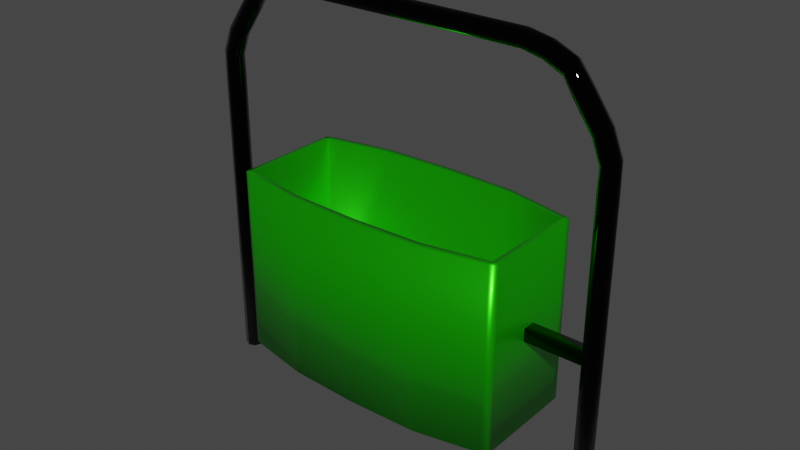 # Source: Basurero.blend  (saved by Blender 2.80.75; exported with 4.5.12 LTS)
import bpy
from mathutils import Matrix  # noqa: F401  (used for matrix-valued properties, if any)

bpy.ops.wm.read_factory_settings(use_empty=True)
scene = bpy.context.scene
scene.name = 'Scene'

# ---- collections
col_collection = bpy.data.collections.new('Collection'); scene.collection.children.link(col_collection)

# ---- materials (node trees are filled in below, after node groups)
mat_material_001 = bpy.data.materials.new('Material.001')
mat_material_001.use_transparent_shadow = False
mat_material = bpy.data.materials.new('Material')
mat_material.alpha_threshold = 0.0
mat_material.use_transparent_shadow = False
mat_material.line_color = (0.0, 0.0, 0.0, 1.0)

# ---- material node trees
mat_material_001.use_nodes = True; mat_material_001.node_tree.nodes.clear()
_N = mat_material_001.node_tree.nodes; _L = mat_material_001.node_tree.links
n0 = _N.new('ShaderNodeOutputMaterial'); n0.name = 'Material Output'; n0.location = (300, 300)
n1 = _N.new('ShaderNodeBsdfPrincipled'); n1.name = 'Principled BSDF'; n1.location = (10, 300)
n1.distribution = 'GGX'
n1.subsurface_method = 'BURLEY'
n1.inputs[0].default_value = (0.0, 0.0, 0.0, 1.0)
n1.inputs[1].default_value = 0.75
n1.inputs[2].default_value = 0.0
n1.inputs[3].default_value = 1.45
n1.inputs[13].default_value = 0.6083
n1.inputs[27].default_value = (0.0, 0.0, 0.0, 1.0)
n1.inputs[28].default_value = 1.0
_L.new(n1.outputs[0], n0.inputs[0])
n0.is_active_output = True
mat_material.use_nodes = True; mat_material.node_tree.nodes.clear()
_N = mat_material.node_tree.nodes; _L = mat_material.node_tree.links
n0 = _N.new('ShaderNodeOutputMaterial'); n0.name = 'Material Output'; n0.location = (300, 300)
n1 = _N.new('ShaderNodeBsdfPrincipled'); n1.name = 'Principled BSDF'; n1.location = (10, 300)
n1.distribution = 'GGX'
n1.subsurface_method = 'BURLEY'
n1.inputs[0].default_value = (0.01705, 0.8, 0.0, 1.0)
n1.inputs[1].default_value = 0.8
n1.inputs[2].default_value = 0.325
n1.inputs[3].default_value = 1.45
n1.inputs[13].default_value = 0.65
n1.inputs[19].default_value = 0.1229
n1.inputs[27].default_value = (0.0, 0.0, 0.0, 1.0)
n1.inputs[28].default_value = 1.0
_L.new(n1.outputs[0], n0.inputs[0])
n0.is_active_output = True

# ---- world
world_world = bpy.data.worlds.new('World'); scene.world = world_world
world_world.use_nodes = True; world_world.node_tree.nodes.clear()
_N = world_world.node_tree.nodes; _L = world_world.node_tree.links
n0 = _N.new('ShaderNodeOutputWorld'); n0.name = 'World Output'; n0.location = (300, 300)
n1 = _N.new('ShaderNodeBackground'); n1.name = 'Background'; n1.location = (10, 300)
n1.inputs[0].default_value = (0.05088, 0.05088, 0.05088, 1.0)
_L.new(n1.outputs[0], n0.inputs[0])
n0.is_active_output = True
world_world.color = (0.05088, 0.05088, 0.05088)
world_world.use_sun_shadow = False
world_world.sun_shadow_jitter_overblur = 0.0

# ---- meshes
me_cube_002 = bpy.data.meshes.new('Cube.002')
me_cube_002.from_pydata([(0.0945, -0.1297, -0.0945), (0.0945, 4.124, -0.0945), (0.0945, -0.1297, 0.0945), (0.0945, 4.124, 0.0945), (-0.0945, -0.1297, -0.0945), (-0.0945, 4.124, -0.0945), (-0.0945, -0.1297, 0.0945), (-0.0945, 4.124, 0.0945), (5.36e-08, -0.1297, 0.1297), (-3.183e-07, 4.124, 0.1297), (-3.092e-08, -0.1297, -0.1297), (-4.028e-07, 4.124, -0.1297), (0.1297, -0.1297, -3.659e-08), (0.1297, 4.124, -2.225e-07), (-0.1297, -0.1297, 4.793e-08), (-0.1297, 4.124, -1.38e-07), (-0.01993, 4.872, -2.235e-07), (1.134e-08, -0.1297, 5.669e-09), (0.1208, 4.523, -2.434e-07), (0.08804, 4.51, 0.0945), (-2.176e-05, 4.475, 0.1297), (-0.08799, 4.441, 0.0945), (-0.1208, 4.428, -1.478e-07), (-0.08799, 4.441, -0.0945), (-2.186e-05, 4.475, -0.1297), (0.08804, 4.51, -0.0945), (-0.2847, 5.246, -1.688e-07), (-0.04858, 4.852, 0.0945), (-0.1258, 4.797, 0.1297), (-0.2028, 4.742, 0.0945), (-0.2317, 4.722, -1.278e-07), (-0.2028, 4.742, -0.0945), (-0.1258, 4.797, -0.1297), (-0.04858, 4.852, -0.0945), (-0.3134, 5.226, 0.0945), (-0.3906, 5.171, 0.1297), (-0.4676, 5.117, 0.0945), (-0.4964, 5.096, -7.312e-08), (-0.4676, 5.117, -0.0945), (-0.3906, 5.171, -0.1297), (-0.3134, 5.226, -0.0945), (-0.8135, 5.669, 3.703e-08), (-0.5067, 5.53, -1.191e-07), (-0.5214, 5.498, 0.0945), (-0.5613, 5.412, 0.1297), (-0.6009, 5.327, 0.0945), (-0.6159, 5.295, -4.164e-08), (-0.6009, 5.327, -0.0945), (-0.5613, 5.412, -0.1297), (-0.5214, 5.498, -0.0945), (-1.14, 5.735, 1.379e-07), (-0.8207, 5.634, 0.0945), (-0.8404, 5.542, 0.1297), (-0.86, 5.449, 0.0945), (-0.8674, 5.415, 9.979e-08), (-0.86, 5.449, -0.0945), (-0.8404, 5.542, -0.1297), (-0.8207, 5.634, -0.0945), (-1.139, 5.7, 0.0945), (-1.138, 5.605, 0.1297), (-1.136, 5.511, 0.0945), (-1.135, 5.475, 1.826e-07), (-1.136, 5.511, -0.0945), (-1.138, 5.605, -0.1297), (-1.139, 5.7, -0.0945), (-2.828, 5.741, 9.26e-07), (-2.827, 5.706, 0.0945), (-2.826, 5.612, 0.1297), (-2.824, 5.517, 0.0945), (-2.823, 5.482, 9.707e-07), (-2.824, 5.517, -0.0945), (-2.826, 5.612, -0.1297), (-2.827, 5.706, -0.0945), (0.0945, 1.937, -0.0945), (0.0945, 1.937, 0.0945), (-0.0945, 1.937, 0.0945), (-0.0945, 1.937, -0.0945), (-2.116e-07, 1.937, -0.1297), (-1.271e-07, 1.937, 0.1297), (-0.1297, 1.937, -4.242e-08), (0.1297, 1.937, -1.269e-07), (0.0945, 2.114, -0.0945), (0.0945, 2.114, 0.0945), (-0.0945, 2.114, 0.0945), (-0.0945, 2.114, -0.0945), (-2.271e-07, 2.114, -0.1297), (-1.426e-07, 2.114, 0.1297), (-0.1297, 2.114, -5.016e-08), (0.1297, 2.114, -1.347e-07), (0.0945, 2.032, 0.0945), (-0.0945, 2.032, 0.0945), (-0.0945, 2.032, -0.0945), (-2.199e-07, 2.032, -0.1297), (-1.354e-07, 2.032, 0.1297), (0.1297, 2.032, -1.311e-07), (0.0945, 2.032, -0.0945), (-0.8921, 2.032, 0.0945), (-0.8921, 1.937, 0.0945), (-0.8921, 2.032, -0.0945), (-0.8921, 1.937, -0.0945), (-0.9273, 2.032, 2.133e-07), (-0.9273, 1.937, 2.175e-07), (-0.8921, 2.114, 0.0945), (-0.9273, 2.114, 2.097e-07), (-0.8921, 2.114, -0.0945), (-5.862, -0.1297, 0.0945), (-5.862, 4.124, 0.0945), (-5.862, -0.1297, -0.0945), (-5.862, 4.124, -0.0945), (-5.673, -0.1297, 0.0945), (-5.673, 4.124, 0.0945), (-5.673, -0.1297, -0.0945), (-5.673, 4.124, -0.0945), (-5.767, -0.1297, -0.1297), (-5.767, 4.124, -0.1297), (-5.767, -0.1297, 0.1297), (-5.767, 4.124, 0.1297), (-5.897, -0.1297, 5.669e-09), (-5.897, 4.124, -1.803e-07), (-5.637, -0.1297, 5.669e-09), (-5.637, 4.124, -1.803e-07), (-5.747, 4.872, -1.959e-07), (-5.767, -0.1297, 5.669e-09), (-5.888, 4.523, -1.913e-07), (-5.855, 4.51, -0.0945), (-5.767, 4.475, -0.1297), (-5.679, 4.441, -0.0945), (-5.646, 4.428, -1.999e-07), (-5.679, 4.441, 0.0945), (-5.767, 4.475, 0.1297), (-5.855, 4.51, 0.0945), (-5.482, 5.246, -1.971e-07), (-5.719, 4.852, -0.0945), (-5.641, 4.797, -0.1297), (-5.564, 4.742, -0.0945), (-5.536, 4.722, -2.095e-07), (-5.564, 4.742, 0.0945), (-5.641, 4.797, 0.1297), (-5.719, 4.852, 0.0945), (-5.454, 5.226, -0.0945), (-5.377, 5.171, -0.1297), (-5.3, 5.117, -0.0945), (-5.271, 5.096, -2.106e-07), (-5.3, 5.117, 0.0945), (-5.377, 5.171, 0.1297), (-5.454, 5.226, 0.0945), (-4.954, 5.669, -2.675e-07), (-5.26, 5.53, -1.992e-07), (-5.246, 5.498, -0.0945), (-5.206, 5.412, -0.1297), (-5.166, 5.327, -0.0945), (-5.151, 5.295, -2.206e-07), (-5.166, 5.327, 0.0945), (-5.206, 5.412, 0.1297), (-5.246, 5.498, 0.0945), (-4.627, 5.735, -2.678e-07), (-4.947, 5.634, -0.0945), (-4.927, 5.542, -0.1297), (-4.907, 5.449, -0.0945), (-4.9, 5.415, -2.905e-07), (-4.907, 5.449, 0.0945), (-4.927, 5.542, 0.1297), (-4.947, 5.634, 0.0945), (-4.628, 5.7, -0.0945), (-4.629, 5.605, -0.1297), (-4.631, 5.511, -0.0945), (-4.632, 5.475, -2.913e-07), (-4.631, 5.511, 0.0945), (-4.629, 5.605, 0.1297), (-4.628, 5.7, 0.0945), (-2.939, 5.741, -5.065e-07), (-2.94, 5.706, -0.0945), (-2.942, 5.612, -0.1297), (-2.943, 5.517, -0.0945), (-2.944, 5.482, -5.3e-07), (-2.943, 5.517, 0.0945), (-2.942, 5.612, 0.1297), (-2.94, 5.706, 0.0945), (-5.862, 1.937, 0.0945), (-5.862, 1.937, -0.0945), (-5.673, 1.937, -0.0945), (-5.673, 1.937, 0.0945), (-5.767, 1.937, 0.1297), (-5.767, 1.937, -0.1297), (-5.637, 1.937, -8.468e-08), (-5.897, 1.937, -8.468e-08), (-5.862, 2.114, 0.0945), (-5.862, 2.114, -0.0945), (-5.673, 2.114, -0.0945), (-5.673, 2.114, 0.0945), (-5.767, 2.114, 0.1297), (-5.767, 2.114, -0.1297), (-5.637, 2.114, -9.242e-08), (-5.897, 2.114, -9.242e-08), (-5.862, 2.032, -0.0945), (-5.673, 2.032, -0.0945), (-5.673, 2.032, 0.0945), (-5.767, 2.032, 0.1297), (-5.767, 2.032, -0.1297), (-5.897, 2.032, -8.884e-08), (-5.862, 2.032, 0.0945), (-4.875, 2.032, -0.0945), (-4.875, 1.937, -0.0945), (-4.875, 2.032, 0.0945), (-4.875, 1.937, 0.0945), (-4.84, 2.032, -8.884e-08), (-4.84, 1.937, -8.468e-08), (-4.875, 2.114, -0.0945), (-4.84, 2.114, -9.242e-08), (-4.875, 2.114, 0.0945), (-0.8891, 3.251, -0.7611), (-0.8891, 0.6444, -0.7611), (-0.8891, 3.251, 0.7611), (-0.8891, 0.6444, 0.7611), (-4.846, 3.251, -0.7611), (-4.846, 0.6444, -0.7611), (-4.846, 3.251, 0.7611), (-4.846, 0.6444, 0.7611), (-2.868, 0.6444, -1.0), (-2.868, 3.251, 1.0), (-2.868, 0.6444, 1.0), (-2.868, 3.251, -1.0), (-3.857, 0.6444, -0.9673), (-3.857, 3.251, 0.9673), (-3.857, 0.6444, 0.9673), (-3.857, 3.251, -0.9673), (-1.878, 0.6444, 0.9673), (-1.878, 3.251, -0.9673), (-1.878, 0.6444, -0.9673), (-1.878, 3.251, 0.9673), (-4.846, 0.6444, -0.6774), (-4.846, 0.6444, 0.6774), (-0.8891, 3.251, -0.6774), (-0.8891, 3.251, 0.6774), (-4.846, 3.251, 0.6774), (-4.846, 3.251, -0.6774), (-0.8891, 0.6444, 0.6774), (-0.8891, 0.6444, -0.6774), (-2.868, 0.6444, -0.89), (-2.868, 0.6444, 0.89), (-2.868, 3.251, -0.89), (-2.868, 3.251, 0.89), (-3.857, 0.6444, -0.8609), (-3.857, 0.6444, 0.8609), (-3.857, 3.251, -0.8609), (-3.857, 3.251, 0.8609), (-1.878, 3.251, -0.8609), (-1.878, 3.251, 0.8609), (-1.878, 0.6444, -0.8609), (-1.878, 0.6444, 0.8609), (-0.9716, 0.6444, 0.7783), (-0.9716, 3.251, -0.7783), (-0.9716, 0.6444, -0.7783), (-0.9716, 3.251, 0.7783), (-0.9716, 3.251, -0.6927), (-0.9716, 3.251, 0.6927), (-0.9716, 0.6444, -0.6927), (-0.9716, 0.6444, 0.6927), (-4.766, 0.6444, -0.7958), (-4.766, 3.251, 0.7958), (-4.766, 0.6444, 0.7958), (-4.766, 3.251, -0.7958), (-4.766, 0.6444, -0.7083), (-4.766, 0.6444, 0.7083), (-4.766, 3.251, -0.7083), (-4.766, 3.251, 0.7083), (-2.868, 0.8816, -0.89), (-2.868, 0.8816, 0.89), (-3.857, 0.8816, -0.8609), (-3.857, 0.8816, 0.8609), (-1.878, 0.8816, -0.8609), (-1.878, 0.8816, 0.8609), (-4.766, 0.8816, -0.7083), (-4.766, 0.8816, 0.7083), (-0.9716, 0.8816, -0.6927), (-0.9716, 0.8816, 0.6927)], [], [(88, 13, 3, 82), (86, 9, 7, 83), (87, 15, 5, 84), (85, 11, 1, 81), (17, 14, 4, 10), (5, 15, 22, 23), (13, 1, 25, 18), (12, 17, 10, 0), (84, 5, 11, 85), (82, 3, 9, 86), (2, 8, 17, 12), (15, 7, 21, 22), (7, 9, 20, 21), (8, 6, 14, 17), (83, 7, 15, 87), (81, 1, 13, 88), (19, 18, 16, 27), (23, 22, 30, 31), (20, 19, 27, 28), (22, 21, 29, 30), (11, 5, 23, 24), (9, 3, 19, 20), (3, 13, 18, 19), (1, 11, 24, 25), (30, 29, 36, 37), (29, 28, 35, 36), (33, 32, 39, 40), (32, 31, 38, 39), (18, 25, 33, 16), (24, 23, 31, 32), (25, 24, 32, 33), (21, 20, 28, 29), (40, 39, 48, 49), (39, 38, 47, 48), (26, 40, 49, 42), (34, 26, 42, 43), (28, 27, 34, 35), (31, 30, 37, 38), (27, 16, 26, 34), (16, 33, 40, 26), (42, 49, 57, 41), (43, 42, 41, 51), (47, 46, 54, 55), (44, 43, 51, 52), (36, 35, 44, 45), (37, 36, 45, 46), (35, 34, 43, 44), (38, 37, 46, 47), (55, 54, 61, 62), (52, 51, 58, 59), (54, 53, 60, 61), (53, 52, 59, 60), (48, 47, 55, 56), (49, 48, 56, 57), (45, 44, 52, 53), (46, 45, 53, 54), (60, 59, 67, 68), (64, 63, 71, 72), (63, 62, 70, 71), (50, 64, 72, 65), (51, 41, 50, 58), (41, 57, 64, 50), (56, 55, 62, 63), (57, 56, 63, 64), (61, 60, 68, 69), (59, 58, 66, 67), (62, 61, 69, 70), (58, 50, 65, 66), (0, 73, 80, 12), (6, 75, 79, 14), (2, 74, 78, 8), (4, 76, 77, 10), (10, 77, 73, 0), (14, 79, 76, 4), (8, 78, 75, 6), (12, 80, 74, 2), (95, 81, 88, 94), (79, 75, 97, 101), (89, 82, 86, 93), (91, 84, 85, 92), (92, 85, 81, 95), (90, 83, 102, 96), (93, 86, 83, 90), (94, 88, 82, 89), (80, 94, 89, 74), (78, 93, 90, 75), (76, 79, 101, 99), (77, 92, 95, 73), (76, 91, 92, 77), (74, 89, 93, 78), (75, 90, 96, 97), (73, 95, 94, 80), (96, 102, 103, 100), (100, 103, 104, 98), (101, 100, 98, 99), (97, 96, 100, 101), (87, 84, 104, 103), (83, 87, 103, 102), (91, 76, 99, 98), (84, 91, 98, 104), (193, 118, 108, 187), (191, 114, 112, 188), (192, 120, 110, 189), (190, 116, 106, 186), (122, 119, 109, 115), (110, 120, 127, 128), (118, 106, 130, 123), (117, 122, 115, 105), (189, 110, 116, 190), (187, 108, 114, 191), (107, 113, 122, 117), (120, 112, 126, 127), (112, 114, 125, 126), (113, 111, 119, 122), (188, 112, 120, 192), (186, 106, 118, 193), (124, 123, 121, 132), (128, 127, 135, 136), (125, 124, 132, 133), (127, 126, 134, 135), (116, 110, 128, 129), (114, 108, 124, 125), (108, 118, 123, 124), (106, 116, 129, 130), (135, 134, 141, 142), (134, 133, 140, 141), (138, 137, 144, 145), (137, 136, 143, 144), (123, 130, 138, 121), (129, 128, 136, 137), (130, 129, 137, 138), (126, 125, 133, 134), (145, 144, 153, 154), (144, 143, 152, 153), (131, 145, 154, 147), (139, 131, 147, 148), (133, 132, 139, 140), (136, 135, 142, 143), (132, 121, 131, 139), (121, 138, 145, 131), (147, 154, 162, 146), (148, 147, 146, 156), (152, 151, 159, 160), (149, 148, 156, 157), (141, 140, 149, 150), (142, 141, 150, 151), (140, 139, 148, 149), (143, 142, 151, 152), (160, 159, 166, 167), (157, 156, 163, 164), (159, 158, 165, 166), (158, 157, 164, 165), (153, 152, 160, 161), (154, 153, 161, 162), (150, 149, 157, 158), (151, 150, 158, 159), (165, 164, 172, 173), (169, 168, 176, 177), (168, 167, 175, 176), (155, 169, 177, 170), (156, 146, 155, 163), (146, 162, 169, 155), (161, 160, 167, 168), (162, 161, 168, 169), (166, 165, 173, 174), (164, 163, 171, 172), (167, 166, 174, 175), (163, 155, 170, 171), (105, 178, 185, 117), (111, 180, 184, 119), (107, 179, 183, 113), (109, 181, 182, 115), (115, 182, 178, 105), (119, 184, 181, 109), (113, 183, 180, 111), (117, 185, 179, 107), (200, 186, 193, 199), (184, 180, 202, 206), (194, 187, 191, 198), (196, 189, 190, 197), (197, 190, 186, 200), (195, 188, 207, 201), (198, 191, 188, 195), (199, 193, 187, 194), (185, 199, 194, 179), (183, 198, 195, 180), (181, 184, 206, 204), (182, 197, 200, 178), (181, 196, 197, 182), (179, 194, 198, 183), (180, 195, 201, 202), (178, 200, 199, 185), (201, 207, 208, 205), (205, 208, 209, 203), (206, 205, 203, 204), (202, 201, 205, 206), (192, 189, 209, 208), (188, 192, 208, 207), (196, 181, 204, 203), (189, 196, 203, 209), (70, 173, 172, 71), (171, 72, 71, 172), (170, 65, 72, 171), (65, 170, 177, 66), (66, 177, 176, 67), (67, 176, 175, 68), (68, 175, 174, 69), (69, 174, 173, 70), (265, 234, 216, 259), (260, 259, 216, 217), (230, 235, 214, 215), (257, 236, 213, 250), (236, 233, 212, 213), (252, 251, 210, 211), (222, 225, 221, 218), (243, 239, 220, 224), (226, 229, 219, 220), (247, 241, 219, 229), (263, 243, 224, 260), (258, 261, 225, 222), (220, 219, 223, 224), (241, 245, 223, 219), (255, 247, 229, 253), (250, 253, 229, 226), (218, 221, 227, 228), (239, 249, 226, 220), (218, 228, 248, 238), (238, 248, 249, 239), (251, 227, 246, 254), (244, 264, 272, 268), (221, 225, 244, 240), (240, 244, 268, 266), (258, 222, 242, 262), (262, 242, 243, 263), (227, 221, 240, 246), (254, 246, 270, 274), (222, 218, 238, 242), (242, 238, 239, 243), (211, 210, 232, 237), (237, 232, 233, 236), (252, 211, 237, 256), (256, 237, 236, 257), (217, 216, 234, 231), (231, 234, 235, 230), (261, 214, 235, 264), (264, 235, 234, 265), (248, 256, 257, 249), (228, 252, 256, 248), (232, 254, 255, 233), (210, 251, 254, 232), (213, 212, 253, 250), (233, 255, 253, 212), (228, 227, 251, 252), (249, 257, 250, 226), (264, 265, 273, 272), (225, 261, 264, 244), (230, 262, 263, 231), (215, 258, 262, 230), (215, 214, 261, 258), (231, 263, 260, 217), (224, 223, 259, 260), (245, 265, 259, 223), (274, 270, 271, 275), (266, 268, 269, 267), (270, 266, 267, 271), (268, 272, 273, 269), (247, 255, 275, 271), (246, 240, 266, 270), (245, 241, 267, 269), (265, 245, 269, 273), (241, 247, 271, 267), (255, 254, 274, 275)])
me_cube_002.polygons.foreach_set('use_smooth', [True] * 272)
me_cube_002.polygons.foreach_set('material_index', [0, 0, 0, 0, 0, 0, 0, 0, 0, 0, 0, 0, 0, 0, 0, 0, 0, 0, 0, 0, 0, 0, 0, 0, 0, 0, 0, 0, 0, 0, 0, 0, 0, 0, 0, 0, 0, 0, 0, 0, 0, 0, 0, 0, 0, 0, 0, 0, 0, 0, 0, 0, 0, 0, 0, 0, 0, 0, 0, 0, 0, 0, 0, 0, 0, 0, 0, 0, 0, 0, 0, 0, 0, 0, 0, 0, 0, 0, 0, 0, 0, 0, 0, 0, 0, 0, 0, 0, 0, 0, 0, 0, 0, 0, 0, 0, 0, 0, 0, 0, 0, 0, 0, 0, 0, 0, 0, 0, 0, 0, 0, 0, 0, 0, 0, 0, 0, 0, 0, 0, 0, 0, 0, 0, 0, 0, 0, 0, 0, 0, 0, 0, 0, 0, 0, 0, 0, 0, 0, 0, 0, 0, 0, 0, 0, 0, 0, 0, 0, 0, 0, 0, 0, 0, 0, 0, 0, 0, 0, 0, 0, 0, 0, 0, 0, 0, 0, 0, 0, 0, 0, 0, 0, 0, 0, 0, 0, 0, 0, 0, 0, 0, 0, 0, 0, 0, 0, 0, 0, 0, 0, 0, 0, 0, 0, 0, 0, 0, 0, 0, 0, 0, 0, 0, 0, 0, 0, 0, 1, 1, 1, 1, 1, 1, 1, 1, 1, 1, 1, 1, 1, 1, 1, 1, 1, 1, 1, 1, 1, 1, 1, 1, 1, 1, 1, 1, 1, 1, 1, 1, 1, 1, 1, 1, 1, 1, 1, 1, 1, 1, 1, 1, 1, 1, 1, 1, 1, 1, 1, 1, 1, 1, 1, 1, 1, 1, 1, 1, 1, 1, 1, 1])
_uv = me_cube_002.uv_layers.new(name='UVMap')
_uv.uv.foreach_set('vector', [0.5107, 0.125, 0.625, 0.125, 0.625, 0.25, 0.5107, 0.25, 0.5107, 0.375, 0.625, 0.375, 0.625, 0.5, 0.5107, 0.5, 0.5107, 0.625, 0.625, 0.625, 0.625, 0.75, 0.5107, 0.75, 0.5107, 0.875, 0.625, 0.875, 0.625, 1.0, 0.5107, 1.0, 0.25, 0.625, 0.375, 0.625, 0.375, 0.75, 0.25, 0.75, 0.625, 0.75, 0.625, 0.625, 0.625, 0.625, 0.625, 0.75, 0.625, 0.125, 0.625, 0.0, 0.625, 0.0, 0.625, 0.125, 0.125, 0.625, 0.25, 0.625, 0.25, 0.75, 0.125, 0.75, 0.5107, 0.75, 0.625, 0.75, 0.625, 0.875, 0.5107, 0.875, 0.5107, 0.25, 0.625, 0.25, 0.625, 0.375, 0.5107, 0.375, 0.125, 0.5, 0.25, 0.5, 0.25, 0.625, 0.125, 0.625, 0.625, 0.625, 0.625, 0.5, 0.625, 0.5, 0.625, 0.625, 0.625, 0.5, 0.625, 0.375, 0.625, 0.375, 0.625, 0.5, 0.25, 0.5, 0.375, 0.5, 0.375, 0.625, 0.25, 0.625, 0.5107, 0.5, 0.625, 0.5, 0.625, 0.625, 0.5107, 0.625, 0.5107, 0.0, 0.625, 0.0, 0.625, 0.125, 0.5107, 0.125, 0.625, 0.25, 0.625, 0.125, 0.625, 0.125, 0.625, 0.25, 0.625, 0.75, 0.625, 0.625, 0.625, 0.625, 0.625, 0.75, 0.625, 0.375, 0.625, 0.25, 0.625, 0.25, 0.625, 0.375, 0.625, 0.625, 0.625, 0.5, 0.625, 0.5, 0.625, 0.625, 0.625, 0.875, 0.625, 0.75, 0.625, 0.75, 0.625, 0.875, 0.625, 0.375, 0.625, 0.25, 0.625, 0.25, 0.625, 0.375, 0.625, 0.25, 0.625, 0.125, 0.625, 0.125, 0.625, 0.25, 0.625, 1.0, 0.625, 0.875, 0.625, 0.875, 0.625, 1.0, 0.625, 0.625, 0.625, 0.5, 0.625, 0.5, 0.625, 0.625, 0.625, 0.5, 0.625, 0.375, 0.625, 0.375, 0.625, 0.5, 0.625, 1.0, 0.625, 0.875, 0.625, 0.875, 0.625, 1.0, 0.625, 0.875, 0.625, 0.75, 0.625, 0.75, 0.625, 0.875, 0.625, 0.125, 0.625, 0.0, 0.625, 0.0, 0.625, 0.125, 0.625, 0.875, 0.625, 0.75, 0.625, 0.75, 0.625, 0.875, 0.625, 1.0, 0.625, 0.875, 0.625, 0.875, 0.625, 1.0, 0.625, 0.5, 0.625, 0.375, 0.625, 0.375, 0.625, 0.5, 0.625, 1.0, 0.625, 0.875, 0.625, 0.875, 0.625, 1.0, 0.625, 0.875, 0.625, 0.75, 0.625, 0.75, 0.625, 0.875, 0.625, 0.125, 0.625, 0.0, 0.625, 0.0, 0.625, 0.125, 0.625, 0.25, 0.625, 0.125, 0.625, 0.125, 0.625, 0.25, 0.625, 0.375, 0.625, 0.25, 0.625, 0.25, 0.625, 0.375, 0.625, 0.75, 0.625, 0.625, 0.625, 0.625, 0.625, 0.75, 0.625, 0.25, 0.625, 0.125, 0.625, 0.125, 0.625, 0.25, 0.625, 0.125, 0.625, 0.0, 0.625, 0.0, 0.625, 0.125, 0.625, 0.125, 0.625, 0.0, 0.625, 0.0, 0.625, 0.125, 0.625, 0.25, 0.625, 0.125, 0.625, 0.125, 0.625, 0.25, 0.625, 0.75, 0.625, 0.625, 0.625, 0.625, 0.625, 0.75, 0.625, 0.375, 0.625, 0.25, 0.625, 0.25, 0.625, 0.375, 0.625, 0.5, 0.625, 0.375, 0.625, 0.375, 0.625, 0.5, 0.625, 0.625, 0.625, 0.5, 0.625, 0.5, 0.625, 0.625, 0.625, 0.375, 0.625, 0.25, 0.625, 0.25, 0.625, 0.375, 0.625, 0.75, 0.625, 0.625, 0.625, 0.625, 0.625, 0.75, 0.625, 0.75, 0.625, 0.625, 0.625, 0.625, 0.625, 0.75, 0.625, 0.375, 0.625, 0.25, 0.625, 0.25, 0.625, 0.375, 0.625, 0.625, 0.625, 0.5, 0.625, 0.5, 0.625, 0.625, 0.625, 0.5, 0.625, 0.375, 0.625, 0.375, 0.625, 0.5, 0.625, 0.875, 0.625, 0.75, 0.625, 0.75, 0.625, 0.875, 0.625, 1.0, 0.625, 0.875, 0.625, 0.875, 0.625, 1.0, 0.625, 0.5, 0.625, 0.375, 0.625, 0.375, 0.625, 0.5, 0.625, 0.625, 0.625, 0.5, 0.625, 0.5, 0.625, 0.625, 0.625, 0.5, 0.625, 0.375, 0.625, 0.375, 0.625, 0.5, 0.625, 1.0, 0.625, 0.875, 0.625, 0.875, 0.625, 1.0, 0.625, 0.875, 0.625, 0.75, 0.625, 0.75, 0.625, 0.875, 0.625, 0.125, 0.625, 0.0, 0.625, 0.0, 0.625, 0.125, 0.625, 0.25, 0.625, 0.125, 0.625, 0.125, 0.625, 0.25, 0.625, 0.125, 0.625, 0.0, 0.625, 0.0, 0.625, 0.125, 0.625, 0.875, 0.625, 0.75, 0.625, 0.75, 0.625, 0.875, 0.625, 1.0, 0.625, 0.875, 0.625, 0.875, 0.625, 1.0, 0.625, 0.625, 0.625, 0.5, 0.625, 0.5, 0.625, 0.625, 0.625, 0.375, 0.625, 0.25, 0.625, 0.25, 0.625, 0.375, 0.625, 0.75, 0.625, 0.625, 0.625, 0.625, 0.625, 0.75, 0.625, 0.25, 0.625, 0.125, 0.625, 0.125, 0.625, 0.25, 0.375, 0.0, 0.4934, 0.0, 0.4934, 0.125, 0.375, 0.125, 0.375, 0.5, 0.4934, 0.5, 0.4934, 0.625, 0.375, 0.625, 0.375, 0.25, 0.4934, 0.25, 0.4934, 0.375, 0.375, 0.375, 0.375, 0.75, 0.4934, 0.75, 0.4934, 0.875, 0.375, 0.875, 0.375, 0.875, 0.4934, 0.875, 0.4934, 1.0, 0.375, 1.0, 0.375, 0.625, 0.4934, 0.625, 0.4934, 0.75, 0.375, 0.75, 0.375, 0.375, 0.4934, 0.375, 0.4934, 0.5, 0.375, 0.5, 0.375, 0.125, 0.4934, 0.125, 0.4934, 0.25, 0.375, 0.25, 0.5021, 0.0, 0.5107, 0.0, 0.5107, 0.125, 0.5021, 0.125, 0.4934, 0.625, 0.4934, 0.5, 0.4934, 0.5, 0.4934, 0.625, 0.5021, 0.25, 0.5107, 0.25, 0.5107, 0.375, 0.5021, 0.375, 0.5021, 0.75, 0.5107, 0.75, 0.5107, 0.875, 0.5021, 0.875, 0.5021, 0.875, 0.5107, 0.875, 0.5107, 1.0, 0.5021, 1.0, 0.5021, 0.5, 0.5107, 0.5, 0.5107, 0.5, 0.5021, 0.5, 0.5021, 0.375, 0.5107, 0.375, 0.5107, 0.5, 0.5021, 0.5, 0.5021, 0.125, 0.5107, 0.125, 0.5107, 0.25, 0.5021, 0.25, 0.4934, 0.125, 0.5021, 0.125, 0.5021, 0.25, 0.4934, 0.25, 0.4934, 0.375, 0.5021, 0.375, 0.5021, 0.5, 0.4934, 0.5, 0.4934, 0.75, 0.4934, 0.625, 0.4934, 0.625, 0.4934, 0.75, 0.4934, 0.875, 0.5021, 0.875, 0.5021, 1.0, 0.4934, 1.0, 0.4934, 0.75, 0.5021, 0.75, 0.5021, 0.875, 0.4934, 0.875, 0.4934, 0.25, 0.5021, 0.25, 0.5021, 0.375, 0.4934, 0.375, 0.4934, 0.5, 0.5021, 0.5, 0.5021, 0.5, 0.4934, 0.5, 0.4934, 0.0, 0.5021, 0.0, 0.5021, 0.125, 0.4934, 0.125, 0.5021, 0.5, 0.5107, 0.5, 0.5107, 0.625, 0.5021, 0.625, 0.5021, 0.625, 0.5107, 0.625, 0.5107, 0.75, 0.5021, 0.75, 0.4934, 0.625, 0.5021, 0.625, 0.5021, 0.75, 0.4934, 0.75, 0.4934, 0.5, 0.5021, 0.5, 0.5021, 0.625, 0.4934, 0.625, 0.5107, 0.625, 0.5107, 0.75, 0.5107, 0.75, 0.5107, 0.625, 0.5107, 0.5, 0.5107, 0.625, 0.5107, 0.625, 0.5107, 0.5, 0.5021, 0.75, 0.4934, 0.75, 0.4934, 0.75, 0.5021, 0.75, 0.5107, 0.75, 0.5021, 0.75, 0.5021, 0.75, 0.5107, 0.75, 0.5107, 0.125, 0.625, 0.125, 0.625, 0.25, 0.5107, 0.25, 0.5107, 0.375, 0.625, 0.375, 0.625, 0.5, 0.5107, 0.5, 0.5107, 0.625, 0.625, 0.625, 0.625, 0.75, 0.5107, 0.75, 0.5107, 0.875, 0.625, 0.875, 0.625, 1.0, 0.5107, 1.0, 0.25, 0.625, 0.375, 0.625, 0.375, 0.75, 0.25, 0.75, 0.625, 0.75, 0.625, 0.625, 0.625, 0.625, 0.625, 0.75, 0.625, 0.125, 0.625, 0.0, 0.625, 0.0, 0.625, 0.125, 0.125, 0.625, 0.25, 0.625, 0.25, 0.75, 0.125, 0.75, 0.5107, 0.75, 0.625, 0.75, 0.625, 0.875, 0.5107, 0.875, 0.5107, 0.25, 0.625, 0.25, 0.625, 0.375, 0.5107, 0.375, 0.125, 0.5, 0.25, 0.5, 0.25, 0.625, 0.125, 0.625, 0.625, 0.625, 0.625, 0.5, 0.625, 0.5, 0.625, 0.625, 0.625, 0.5, 0.625, 0.375, 0.625, 0.375, 0.625, 0.5, 0.25, 0.5, 0.375, 0.5, 0.375, 0.625, 0.25, 0.625, 0.5107, 0.5, 0.625, 0.5, 0.625, 0.625, 0.5107, 0.625, 0.5107, 0.0, 0.625, 0.0, 0.625, 0.125, 0.5107, 0.125, 0.625, 0.25, 0.625, 0.125, 0.625, 0.125, 0.625, 0.25, 0.625, 0.75, 0.625, 0.625, 0.625, 0.625, 0.625, 0.75, 0.625, 0.375, 0.625, 0.25, 0.625, 0.25, 0.625, 0.375, 0.625, 0.625, 0.625, 0.5, 0.625, 0.5, 0.625, 0.625, 0.625, 0.875, 0.625, 0.75, 0.625, 0.75, 0.625, 0.875, 0.625, 0.375, 0.625, 0.25, 0.625, 0.25, 0.625, 0.375, 0.625, 0.25, 0.625, 0.125, 0.625, 0.125, 0.625, 0.25, 0.625, 1.0, 0.625, 0.875, 0.625, 0.875, 0.625, 1.0, 0.625, 0.625, 0.625, 0.5, 0.625, 0.5, 0.625, 0.625, 0.625, 0.5, 0.625, 0.375, 0.625, 0.375, 0.625, 0.5, 0.625, 1.0, 0.625, 0.875, 0.625, 0.875, 0.625, 1.0, 0.625, 0.875, 0.625, 0.75, 0.625, 0.75, 0.625, 0.875, 0.625, 0.125, 0.625, 0.0, 0.625, 0.0, 0.625, 0.125, 0.625, 0.875, 0.625, 0.75, 0.625, 0.75, 0.625, 0.875, 0.625, 1.0, 0.625, 0.875, 0.625, 0.875, 0.625, 1.0, 0.625, 0.5, 0.625, 0.375, 0.625, 0.375, 0.625, 0.5, 0.625, 1.0, 0.625, 0.875, 0.625, 0.875, 0.625, 1.0, 0.625, 0.875, 0.625, 0.75, 0.625, 0.75, 0.625, 0.875, 0.625, 0.125, 0.625, 0.0, 0.625, 0.0, 0.625, 0.125, 0.625, 0.25, 0.625, 0.125, 0.625, 0.125, 0.625, 0.25, 0.625, 0.375, 0.625, 0.25, 0.625, 0.25, 0.625, 0.375, 0.625, 0.75, 0.625, 0.625, 0.625, 0.625, 0.625, 0.75, 0.625, 0.25, 0.625, 0.125, 0.625, 0.125, 0.625, 0.25, 0.625, 0.125, 0.625, 0.0, 0.625, 0.0, 0.625, 0.125, 0.625, 0.125, 0.625, 0.0, 0.625, 0.0, 0.625, 0.125, 0.625, 0.25, 0.625, 0.125, 0.625, 0.125, 0.625, 0.25, 0.625, 0.75, 0.625, 0.625, 0.625, 0.625, 0.625, 0.75, 0.625, 0.375, 0.625, 0.25, 0.625, 0.25, 0.625, 0.375, 0.625, 0.5, 0.625, 0.375, 0.625, 0.375, 0.625, 0.5, 0.625, 0.625, 0.625, 0.5, 0.625, 0.5, 0.625, 0.625, 0.625, 0.375, 0.625, 0.25, 0.625, 0.25, 0.625, 0.375, 0.625, 0.75, 0.625, 0.625, 0.625, 0.625, 0.625, 0.75, 0.625, 0.75, 0.625, 0.625, 0.625, 0.625, 0.625, 0.75, 0.625, 0.375, 0.625, 0.25, 0.625, 0.25, 0.625, 0.375, 0.625, 0.625, 0.625, 0.5, 0.625, 0.5, 0.625, 0.625, 0.625, 0.5, 0.625, 0.375, 0.625, 0.375, 0.625, 0.5, 0.625, 0.875, 0.625, 0.75, 0.625, 0.75, 0.625, 0.875, 0.625, 1.0, 0.625, 0.875, 0.625, 0.875, 0.625, 1.0, 0.625, 0.5, 0.625, 0.375, 0.625, 0.375, 0.625, 0.5, 0.625, 0.625, 0.625, 0.5, 0.625, 0.5, 0.625, 0.625, 0.625, 0.5, 0.625, 0.375, 0.625, 0.375, 0.625, 0.5, 0.625, 1.0, 0.625, 0.875, 0.625, 0.875, 0.625, 1.0, 0.625, 0.875, 0.625, 0.75, 0.625, 0.75, 0.625, 0.875, 0.625, 0.125, 0.625, 0.0, 0.625, 0.0, 0.625, 0.125, 0.625, 0.25, 0.625, 0.125, 0.625, 0.125, 0.625, 0.25, 0.625, 0.125, 0.625, 0.0, 0.625, 0.0, 0.625, 0.125, 0.625, 0.875, 0.625, 0.75, 0.625, 0.75, 0.625, 0.875, 0.625, 1.0, 0.625, 0.875, 0.625, 0.875, 0.625, 1.0, 0.625, 0.625, 0.625, 0.5, 0.625, 0.5, 0.625, 0.625, 0.625, 0.375, 0.625, 0.25, 0.625, 0.25, 0.625, 0.375, 0.625, 0.75, 0.625, 0.625, 0.625, 0.625, 0.625, 0.75, 0.625, 0.25, 0.625, 0.125, 0.625, 0.125, 0.625, 0.25, 0.375, 0.0, 0.4934, 0.0, 0.4934, 0.125, 0.375, 0.125, 0.375, 0.5, 0.4934, 0.5, 0.4934, 0.625, 0.375, 0.625, 0.375, 0.25, 0.4934, 0.25, 0.4934, 0.375, 0.375, 0.375, 0.375, 0.75, 0.4934, 0.75, 0.4934, 0.875, 0.375, 0.875, 0.375, 0.875, 0.4934, 0.875, 0.4934, 1.0, 0.375, 1.0, 0.375, 0.625, 0.4934, 0.625, 0.4934, 0.75, 0.375, 0.75, 0.375, 0.375, 0.4934, 0.375, 0.4934, 0.5, 0.375, 0.5, 0.375, 0.125, 0.4934, 0.125, 0.4934, 0.25, 0.375, 0.25, 0.5021, 0.0, 0.5107, 0.0, 0.5107, 0.125, 0.5021, 0.125, 0.4934, 0.625, 0.4934, 0.5, 0.4934, 0.5, 0.4934, 0.625, 0.5021, 0.25, 0.5107, 0.25, 0.5107, 0.375, 0.5021, 0.375, 0.5021, 0.75, 0.5107, 0.75, 0.5107, 0.875, 0.5021, 0.875, 0.5021, 0.875, 0.5107, 0.875, 0.5107, 1.0, 0.5021, 1.0, 0.5021, 0.5, 0.5107, 0.5, 0.5107, 0.5, 0.5021, 0.5, 0.5021, 0.375, 0.5107, 0.375, 0.5107, 0.5, 0.5021, 0.5, 0.5021, 0.125, 0.5107, 0.125, 0.5107, 0.25, 0.5021, 0.25, 0.4934, 0.125, 0.5021, 0.125, 0.5021, 0.25, 0.4934, 0.25, 0.4934, 0.375, 0.5021, 0.375, 0.5021, 0.5, 0.4934, 0.5, 0.4934, 0.75, 0.4934, 0.625, 0.4934, 0.625, 0.4934, 0.75, 0.4934, 0.875, 0.5021, 0.875, 0.5021, 1.0, 0.4934, 1.0, 0.4934, 0.75, 0.5021, 0.75, 0.5021, 0.875, 0.4934, 0.875, 0.4934, 0.25, 0.5021, 0.25, 0.5021, 0.375, 0.4934, 0.375, 0.4934, 0.5, 0.5021, 0.5, 0.5021, 0.5, 0.4934, 0.5, 0.4934, 0.0, 0.5021, 0.0, 0.5021, 0.125, 0.4934, 0.125, 0.5021, 0.5, 0.5107, 0.5, 0.5107, 0.625, 0.5021, 0.625, 0.5021, 0.625, 0.5107, 0.625, 0.5107, 0.75, 0.5021, 0.75, 0.4934, 0.625, 0.5021, 0.625, 0.5021, 0.75, 0.4934, 0.75, 0.4934, 0.5, 0.5021, 0.5, 0.5021, 0.625, 0.4934, 0.625, 0.5107, 0.625, 0.5107, 0.75, 0.5107, 0.75, 0.5107, 0.625, 0.5107, 0.5, 0.5107, 0.625, 0.5107, 0.625, 0.5107, 0.5, 0.5021, 0.75, 0.4934, 0.75, 0.4934, 0.75, 0.5021, 0.75, 0.5107, 0.75, 0.5021, 0.75, 0.5021, 0.75, 0.5107, 0.75, 0.625, 0.75, 0.625, 0.5, 0.75, 0.5, 0.625, 0.875, 0.625, 0.25, 0.625, 1.0, 0.625, 0.875, 0.625, 0.375, 0.625, 0.125, 0.625, 0.125, 0.625, 1.0, 0.625, 0.25, 0.625, 0.125, 0.875, 0.625, 0.625, 0.0, 0.625, 0.25, 0.625, 0.25, 0.625, 0.0, 0.625, 0.875, 0.625, 0.375, 0.625, 0.375, 0.625, 0.875, 0.625, 0.75, 0.625, 0.5, 0.625, 0.5, 0.625, 0.75, 0.625, 0.625, 0.625, 0.625, 0.625, 0.625, 0.625, 0.625, 0.625, 0.5, 0.625, 0.75, 0.2721, 0.2847, 0.2777, 0.2796, 0.2777, 0.2935, 0.2721, 0.2993, 0.2831, 0.3333, 0.2831, 0.6667, 0.2777, 0.6667, 0.2777, 0.3333, 0.1998, 1.0, 0.1998, 0.6667, 0.2114, 0.6667, 0.2114, 1.0, 0.005789, 0.3845, 0.0, 0.3871, 0.0, 0.3731, 0.005789, 0.3703, 0.4111, 1.0, 0.4111, 0.6667, 0.4228, 0.6667, 0.4228, 1.0, 0.5493, 0.3333, 0.5493, 0.0, 0.5552, 0.0, 0.5552, 0.3333, 0.3458, 0.3333, 0.3458, 8.941e-08, 0.415, 4.967e-08, 0.415, 0.3333, 0.2083, 0.3565, 0.1389, 0.3517, 0.1389, 0.3333, 0.2083, 0.3388, 0.4845, 0.3333, 0.4845, 0.6667, 0.415, 0.6667, 0.415, 0.3333, 0.06943, 0.3101, 0.1389, 0.315, 0.1389, 0.3333, 0.06943, 0.3279, 0.2721, 0.3819, 0.2083, 0.3565, 0.2083, 0.3388, 0.2721, 0.3674, 0.2831, 0.3333, 0.2831, 1.093e-07, 0.3458, 8.941e-08, 0.3458, 0.3333, 0.415, 0.3333, 0.415, 0.6667, 0.3458, 0.6667, 0.3458, 0.3333, 0.1389, 0.315, 0.2083, 0.3101, 0.2083, 0.3279, 0.1389, 0.3333, 0.005789, 0.2821, 0.06943, 0.3101, 0.06943, 0.3279, 0.005789, 0.2964, 0.5493, 0.3333, 0.5493, 0.6667, 0.4845, 0.6667, 0.4845, 0.3333, 0.415, 0.3333, 0.415, 4.967e-08, 0.4845, 2.98e-08, 0.4845, 0.3333, 0.1389, 0.3517, 0.06943, 0.3565, 0.06943, 0.3388, 0.1389, 0.3333, 0.1389, 0.6667, 0.06943, 0.6612, 0.06943, 0.6435, 0.1389, 0.6483, 0.1389, 0.6483, 0.06943, 0.6435, 0.06943, 0.3565, 0.1389, 0.3517, 0.005789, 0.03694, 0.06943, 0.005455, 0.06943, 0.02318, 0.005789, 0.05121, 0.5552, 0.07767, 0.5552, 1.987e-08, 0.8076, 0.0, 0.8076, 0.07767, 0.1389, 0.0, 0.2083, 0.005455, 0.2083, 0.02318, 0.1389, 0.01833, 0.5552, 0.1611, 0.5552, 0.07767, 0.8076, 0.07767, 0.8076, 0.1611, 0.2721, 0.6326, 0.2083, 0.6612, 0.2083, 0.6435, 0.2721, 0.6181, 0.2721, 0.6181, 0.2083, 0.6435, 0.2083, 0.3565, 0.2721, 0.3819, 0.06943, 0.005455, 0.1389, 0.0, 0.1389, 0.01833, 0.06943, 0.02318, 0.5552, 0.3192, 0.5552, 0.2442, 0.8076, 0.2442, 0.8076, 0.3192, 0.2083, 0.6612, 0.1389, 0.6667, 0.1389, 0.6483, 0.2083, 0.6435, 0.2083, 0.6435, 0.1389, 0.6483, 0.1389, 0.3517, 0.2083, 0.3565, 0.2114, 1.0, 0.2114, 0.6667, 0.223, 0.6667, 0.223, 1.0, 0.223, 1.0, 0.223, 0.6667, 0.4111, 0.6667, 0.4111, 1.0, 0.005789, 0.6297, 1.655e-08, 0.6269, 0.0, 0.6129, 0.005789, 0.6155, 0.005789, 0.6155, 0.0, 0.6129, 0.0, 0.3871, 0.005789, 0.3845, 3.311e-08, 1.0, 0.0, 0.6667, 0.01162, 0.6667, 0.01162, 1.0, 0.01162, 1.0, 0.01162, 0.6667, 0.1998, 0.6667, 0.1998, 1.0, 0.2721, 0.03403, 0.2777, 0.03981, 0.2777, 0.05376, 0.2721, 0.04862, 0.2721, 0.04862, 0.2777, 0.05376, 0.2777, 0.2796, 0.2721, 0.2847, 0.06943, 0.6435, 0.005789, 0.6155, 0.005789, 0.3845, 0.06943, 0.3565, 0.06943, 0.6612, 0.005789, 0.6297, 0.005789, 0.6155, 0.06943, 0.6435, 0.0, 0.05376, 0.005789, 0.05121, 0.005789, 0.2821, 0.0, 0.2796, 0.0, 0.03981, 0.005789, 0.03694, 0.005789, 0.05121, 0.0, 0.05376, 0.5552, 0.3333, 0.5552, 0.6667, 0.5493, 0.6667, 0.5493, 0.3333, 0.0, 0.2796, 0.005789, 0.2821, 0.005789, 0.2964, 1.655e-08, 0.2935, 0.4845, 0.3333, 0.4845, 2.98e-08, 0.5493, 0.0, 0.5493, 0.3333, 0.06943, 0.3565, 0.005789, 0.3845, 0.005789, 0.3703, 0.06943, 0.3388, 0.9991, 0.9415, 0.8023, 0.9415, 0.8023, 0.6385, 0.9991, 0.6385, 0.2083, 0.005455, 0.2721, 0.03403, 0.2721, 0.04862, 0.2083, 0.02318, 0.2777, 0.6129, 0.2721, 0.6181, 0.2721, 0.3819, 0.2777, 0.3871, 0.2777, 0.6269, 0.2721, 0.6326, 0.2721, 0.6181, 0.2777, 0.6129, 0.2777, 0.3333, 0.2777, 1.093e-07, 0.2831, 1.093e-07, 0.2831, 0.3333, 0.2777, 0.3871, 0.2721, 0.3819, 0.2721, 0.3674, 0.2777, 0.3731, 0.3458, 0.3333, 0.3458, 0.6667, 0.2831, 0.6667, 0.2831, 0.3333, 0.2083, 0.3101, 0.2721, 0.2847, 0.2721, 0.2993, 0.2083, 0.3279, 0.775, 0.6385, 0.7983, 0.7149, 0.5592, 0.7149, 0.5826, 0.6385, 0.8023, 0.7982, 0.7983, 0.8816, 0.5592, 0.8816, 0.5552, 0.7982, 0.7983, 0.7149, 0.8023, 0.7982, 0.5552, 0.7982, 0.5592, 0.7149, 0.7983, 0.8816, 0.7771, 0.9582, 0.5804, 0.9582, 0.5592, 0.8816, 0.5552, 0.3943, 0.5552, 0.3192, 0.8076, 0.3192, 0.8076, 0.3943, 0.5552, 0.2442, 0.5552, 0.1611, 0.8076, 0.1611, 0.8076, 0.2442, 0.5552, 0.5608, 0.5552, 0.4774, 0.8076, 0.4774, 0.8076, 0.5608, 0.5552, 0.6385, 0.5552, 0.5608, 0.8076, 0.5608, 0.8076, 0.6385, 0.5552, 0.4774, 0.5552, 0.3943, 0.8076, 0.3943, 0.8076, 0.4774, 1.0, 0.303, 0.8076, 0.303, 0.8076, 1.987e-08, 1.0, 0.0])
me_cube_002.materials.append(mat_material_001)
me_cube_002.materials.append(mat_material)
me_cube_002.use_remesh_preserve_volume = False
me_cube_002.use_remesh_preserve_attributes = False
me_cube_002.use_mirror_vertex_groups = False
me_cube_002.update()

# ---- objects
ob_cube_002 = bpy.data.objects.new('Cube.002', me_cube_002)

# ---- transforms, parenting, visibility, modifiers, constraints
ob_cube_002.location = (2.868, 0.0, -1.947)
ob_cube_002.rotation_euler = (1.571, -0.0, 0.0)
ob_cube_002.lineart.crease_threshold = 0.0

# ---- collection membership
col_collection.objects.link(ob_cube_002)

# ---- scene / render settings (as saved in the file)
scene.frame_start = 1; scene.frame_end = 250; scene.frame_set(1)
scene.render.engine = 'BLENDER_EEVEE_NEXT'
scene.cycles.use_denoising = False
scene.cycles.samples = 128
scene.cycles.sampling_pattern = 'TABULATED_SOBOL'
scene.cycles.use_adaptive_sampling = False
scene.cycles.use_light_tree = False
scene.view_settings.view_transform = 'Filmic'
bpy.context.view_layer.update()

# ---- added for rendering (the .blend has no active camera and no usable light): camera, sun
cam_auto = bpy.data.cameras.new('AutoCamera')
cam_auto.lens = 50.0
cam_auto.sensor_width = 36.0
cam_auto.clip_end = 1000.0
ob_auto_camera = bpy.data.objects.new('AutoCamera', cam_auto)
scene.collection.objects.link(ob_auto_camera)
ob_auto_camera.location = (7.98538, -9.60164, 7.25944)
ob_auto_camera.rotation_euler = (1.09748, -7.21219e-08, 0.694738)
scene.camera = ob_auto_camera
light_auto_sun = bpy.data.lights.new('AutoSun', 'SUN')
light_auto_sun.energy = 3.0
light_auto_sun.angle = 0.0523599
ob_auto_sun = bpy.data.objects.new('AutoSun', light_auto_sun)
scene.collection.objects.link(ob_auto_sun)
ob_auto_sun.rotation_euler = (0.872665, 0.174533, 0.523599)
bpy.context.view_layer.update()

